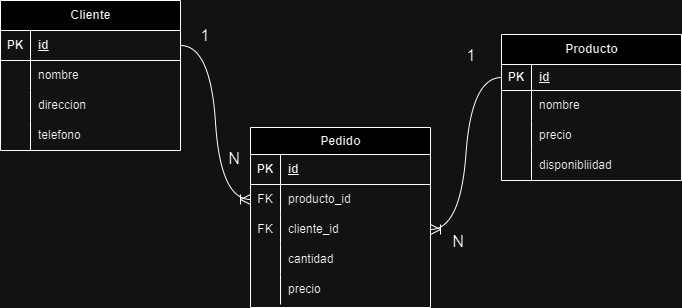

The diagram above was exported from draw.io. Its source (the exported page's mxGraphModel, read from the mxfile embedded in the PNG):
<mxGraphModel dx="1619" dy="650" grid="0" gridSize="10" guides="1" tooltips="1" connect="1" arrows="1" fold="1" page="0" pageScale="1" pageWidth="850" pageHeight="1100" math="0" shadow="0">
  <root>
    <mxCell id="0" />
    <mxCell id="1" parent="0" />
    <mxCell id="wkcp5z1ifbGJNlHirtJ8-1" value="Cliente" style="shape=table;startSize=30;container=1;collapsible=1;childLayout=tableLayout;fixedRows=1;rowLines=0;fontStyle=1;align=center;resizeLast=1;html=1;" parent="1" vertex="1">
      <mxGeometry x="-45" y="117" width="180" height="150" as="geometry" />
    </mxCell>
    <mxCell id="wkcp5z1ifbGJNlHirtJ8-2" value="" style="shape=tableRow;horizontal=0;startSize=0;swimlaneHead=0;swimlaneBody=0;fillColor=none;collapsible=0;dropTarget=0;points=[[0,0.5],[1,0.5]];portConstraint=eastwest;top=0;left=0;right=0;bottom=1;" parent="wkcp5z1ifbGJNlHirtJ8-1" vertex="1">
      <mxGeometry y="30" width="180" height="30" as="geometry" />
    </mxCell>
    <mxCell id="wkcp5z1ifbGJNlHirtJ8-3" value="PK" style="shape=partialRectangle;connectable=0;fillColor=none;top=0;left=0;bottom=0;right=0;fontStyle=1;overflow=hidden;whiteSpace=wrap;html=1;" parent="wkcp5z1ifbGJNlHirtJ8-2" vertex="1">
      <mxGeometry width="30" height="30" as="geometry">
        <mxRectangle width="30" height="30" as="alternateBounds" />
      </mxGeometry>
    </mxCell>
    <mxCell id="wkcp5z1ifbGJNlHirtJ8-4" value="id" style="shape=partialRectangle;connectable=0;fillColor=none;top=0;left=0;bottom=0;right=0;align=left;spacingLeft=6;fontStyle=5;overflow=hidden;whiteSpace=wrap;html=1;" parent="wkcp5z1ifbGJNlHirtJ8-2" vertex="1">
      <mxGeometry x="30" width="150" height="30" as="geometry">
        <mxRectangle width="150" height="30" as="alternateBounds" />
      </mxGeometry>
    </mxCell>
    <mxCell id="wkcp5z1ifbGJNlHirtJ8-5" value="" style="shape=tableRow;horizontal=0;startSize=0;swimlaneHead=0;swimlaneBody=0;fillColor=none;collapsible=0;dropTarget=0;points=[[0,0.5],[1,0.5]];portConstraint=eastwest;top=0;left=0;right=0;bottom=0;" parent="wkcp5z1ifbGJNlHirtJ8-1" vertex="1">
      <mxGeometry y="60" width="180" height="30" as="geometry" />
    </mxCell>
    <mxCell id="wkcp5z1ifbGJNlHirtJ8-6" value="" style="shape=partialRectangle;connectable=0;fillColor=none;top=0;left=0;bottom=0;right=0;editable=1;overflow=hidden;whiteSpace=wrap;html=1;" parent="wkcp5z1ifbGJNlHirtJ8-5" vertex="1">
      <mxGeometry width="30" height="30" as="geometry">
        <mxRectangle width="30" height="30" as="alternateBounds" />
      </mxGeometry>
    </mxCell>
    <mxCell id="wkcp5z1ifbGJNlHirtJ8-7" value="nombre" style="shape=partialRectangle;connectable=0;fillColor=none;top=0;left=0;bottom=0;right=0;align=left;spacingLeft=6;overflow=hidden;whiteSpace=wrap;html=1;" parent="wkcp5z1ifbGJNlHirtJ8-5" vertex="1">
      <mxGeometry x="30" width="150" height="30" as="geometry">
        <mxRectangle width="150" height="30" as="alternateBounds" />
      </mxGeometry>
    </mxCell>
    <mxCell id="wkcp5z1ifbGJNlHirtJ8-11" value="" style="shape=tableRow;horizontal=0;startSize=0;swimlaneHead=0;swimlaneBody=0;fillColor=none;collapsible=0;dropTarget=0;points=[[0,0.5],[1,0.5]];portConstraint=eastwest;top=0;left=0;right=0;bottom=0;" parent="wkcp5z1ifbGJNlHirtJ8-1" vertex="1">
      <mxGeometry y="90" width="180" height="30" as="geometry" />
    </mxCell>
    <mxCell id="wkcp5z1ifbGJNlHirtJ8-12" value="" style="shape=partialRectangle;connectable=0;fillColor=none;top=0;left=0;bottom=0;right=0;editable=1;overflow=hidden;whiteSpace=wrap;html=1;" parent="wkcp5z1ifbGJNlHirtJ8-11" vertex="1">
      <mxGeometry width="30" height="30" as="geometry">
        <mxRectangle width="30" height="30" as="alternateBounds" />
      </mxGeometry>
    </mxCell>
    <mxCell id="wkcp5z1ifbGJNlHirtJ8-13" value="direccion" style="shape=partialRectangle;connectable=0;fillColor=none;top=0;left=0;bottom=0;right=0;align=left;spacingLeft=6;overflow=hidden;whiteSpace=wrap;html=1;" parent="wkcp5z1ifbGJNlHirtJ8-11" vertex="1">
      <mxGeometry x="30" width="150" height="30" as="geometry">
        <mxRectangle width="150" height="30" as="alternateBounds" />
      </mxGeometry>
    </mxCell>
    <mxCell id="ycCPqgJzcbf2LQ53i-wt-20" value="" style="shape=tableRow;horizontal=0;startSize=0;swimlaneHead=0;swimlaneBody=0;fillColor=none;collapsible=0;dropTarget=0;points=[[0,0.5],[1,0.5]];portConstraint=eastwest;top=0;left=0;right=0;bottom=0;" vertex="1" parent="wkcp5z1ifbGJNlHirtJ8-1">
      <mxGeometry y="120" width="180" height="30" as="geometry" />
    </mxCell>
    <mxCell id="ycCPqgJzcbf2LQ53i-wt-21" value="" style="shape=partialRectangle;connectable=0;fillColor=none;top=0;left=0;bottom=0;right=0;editable=1;overflow=hidden;whiteSpace=wrap;html=1;" vertex="1" parent="ycCPqgJzcbf2LQ53i-wt-20">
      <mxGeometry width="30" height="30" as="geometry">
        <mxRectangle width="30" height="30" as="alternateBounds" />
      </mxGeometry>
    </mxCell>
    <mxCell id="ycCPqgJzcbf2LQ53i-wt-22" value="telefono" style="shape=partialRectangle;connectable=0;fillColor=none;top=0;left=0;bottom=0;right=0;align=left;spacingLeft=6;overflow=hidden;whiteSpace=wrap;html=1;" vertex="1" parent="ycCPqgJzcbf2LQ53i-wt-20">
      <mxGeometry x="30" width="150" height="30" as="geometry">
        <mxRectangle width="150" height="30" as="alternateBounds" />
      </mxGeometry>
    </mxCell>
    <mxCell id="wkcp5z1ifbGJNlHirtJ8-27" value="Producto" style="shape=table;startSize=30;container=1;collapsible=1;childLayout=tableLayout;fixedRows=1;rowLines=0;fontStyle=1;align=center;resizeLast=1;html=1;" parent="1" vertex="1">
      <mxGeometry x="456" y="151" width="180" height="146" as="geometry">
        <mxRectangle x="115" y="216" width="86" height="30" as="alternateBounds" />
      </mxGeometry>
    </mxCell>
    <mxCell id="wkcp5z1ifbGJNlHirtJ8-28" value="" style="shape=tableRow;horizontal=0;startSize=0;swimlaneHead=0;swimlaneBody=0;fillColor=none;collapsible=0;dropTarget=0;points=[[0,0.5],[1,0.5]];portConstraint=eastwest;top=0;left=0;right=0;bottom=1;" parent="wkcp5z1ifbGJNlHirtJ8-27" vertex="1">
      <mxGeometry y="30" width="180" height="26" as="geometry" />
    </mxCell>
    <mxCell id="wkcp5z1ifbGJNlHirtJ8-29" value="PK" style="shape=partialRectangle;connectable=0;fillColor=none;top=0;left=0;bottom=0;right=0;fontStyle=1;overflow=hidden;whiteSpace=wrap;html=1;" parent="wkcp5z1ifbGJNlHirtJ8-28" vertex="1">
      <mxGeometry width="30" height="26" as="geometry">
        <mxRectangle width="30" height="26" as="alternateBounds" />
      </mxGeometry>
    </mxCell>
    <mxCell id="wkcp5z1ifbGJNlHirtJ8-30" value="id" style="shape=partialRectangle;connectable=0;fillColor=none;top=0;left=0;bottom=0;right=0;align=left;spacingLeft=6;fontStyle=5;overflow=hidden;whiteSpace=wrap;html=1;" parent="wkcp5z1ifbGJNlHirtJ8-28" vertex="1">
      <mxGeometry x="30" width="150" height="26" as="geometry">
        <mxRectangle width="150" height="26" as="alternateBounds" />
      </mxGeometry>
    </mxCell>
    <mxCell id="wkcp5z1ifbGJNlHirtJ8-31" value="" style="shape=tableRow;horizontal=0;startSize=0;swimlaneHead=0;swimlaneBody=0;fillColor=none;collapsible=0;dropTarget=0;points=[[0,0.5],[1,0.5]];portConstraint=eastwest;top=0;left=0;right=0;bottom=0;" parent="wkcp5z1ifbGJNlHirtJ8-27" vertex="1">
      <mxGeometry y="56" width="180" height="30" as="geometry" />
    </mxCell>
    <mxCell id="wkcp5z1ifbGJNlHirtJ8-32" value="" style="shape=partialRectangle;connectable=0;fillColor=none;top=0;left=0;bottom=0;right=0;editable=1;overflow=hidden;whiteSpace=wrap;html=1;" parent="wkcp5z1ifbGJNlHirtJ8-31" vertex="1">
      <mxGeometry width="30" height="30" as="geometry">
        <mxRectangle width="30" height="30" as="alternateBounds" />
      </mxGeometry>
    </mxCell>
    <mxCell id="wkcp5z1ifbGJNlHirtJ8-33" value="nombre" style="shape=partialRectangle;connectable=0;fillColor=none;top=0;left=0;bottom=0;right=0;align=left;spacingLeft=6;overflow=hidden;whiteSpace=wrap;html=1;" parent="wkcp5z1ifbGJNlHirtJ8-31" vertex="1">
      <mxGeometry x="30" width="150" height="30" as="geometry">
        <mxRectangle width="150" height="30" as="alternateBounds" />
      </mxGeometry>
    </mxCell>
    <mxCell id="ycCPqgJzcbf2LQ53i-wt-17" value="" style="shape=tableRow;horizontal=0;startSize=0;swimlaneHead=0;swimlaneBody=0;fillColor=none;collapsible=0;dropTarget=0;points=[[0,0.5],[1,0.5]];portConstraint=eastwest;top=0;left=0;right=0;bottom=0;" vertex="1" parent="wkcp5z1ifbGJNlHirtJ8-27">
      <mxGeometry y="86" width="180" height="30" as="geometry" />
    </mxCell>
    <mxCell id="ycCPqgJzcbf2LQ53i-wt-18" value="" style="shape=partialRectangle;connectable=0;fillColor=none;top=0;left=0;bottom=0;right=0;editable=1;overflow=hidden;whiteSpace=wrap;html=1;" vertex="1" parent="ycCPqgJzcbf2LQ53i-wt-17">
      <mxGeometry width="30" height="30" as="geometry">
        <mxRectangle width="30" height="30" as="alternateBounds" />
      </mxGeometry>
    </mxCell>
    <mxCell id="ycCPqgJzcbf2LQ53i-wt-19" value="precio" style="shape=partialRectangle;connectable=0;fillColor=none;top=0;left=0;bottom=0;right=0;align=left;spacingLeft=6;overflow=hidden;whiteSpace=wrap;html=1;" vertex="1" parent="ycCPqgJzcbf2LQ53i-wt-17">
      <mxGeometry x="30" width="150" height="30" as="geometry">
        <mxRectangle width="150" height="30" as="alternateBounds" />
      </mxGeometry>
    </mxCell>
    <mxCell id="ycCPqgJzcbf2LQ53i-wt-23" value="" style="shape=tableRow;horizontal=0;startSize=0;swimlaneHead=0;swimlaneBody=0;fillColor=none;collapsible=0;dropTarget=0;points=[[0,0.5],[1,0.5]];portConstraint=eastwest;top=0;left=0;right=0;bottom=0;" vertex="1" parent="wkcp5z1ifbGJNlHirtJ8-27">
      <mxGeometry y="116" width="180" height="30" as="geometry" />
    </mxCell>
    <mxCell id="ycCPqgJzcbf2LQ53i-wt-24" value="" style="shape=partialRectangle;connectable=0;fillColor=none;top=0;left=0;bottom=0;right=0;editable=1;overflow=hidden;whiteSpace=wrap;html=1;" vertex="1" parent="ycCPqgJzcbf2LQ53i-wt-23">
      <mxGeometry width="30" height="30" as="geometry">
        <mxRectangle width="30" height="30" as="alternateBounds" />
      </mxGeometry>
    </mxCell>
    <mxCell id="ycCPqgJzcbf2LQ53i-wt-25" value="disponibliidad" style="shape=partialRectangle;connectable=0;fillColor=none;top=0;left=0;bottom=0;right=0;align=left;spacingLeft=6;overflow=hidden;whiteSpace=wrap;html=1;" vertex="1" parent="ycCPqgJzcbf2LQ53i-wt-23">
      <mxGeometry x="30" width="150" height="30" as="geometry">
        <mxRectangle width="150" height="30" as="alternateBounds" />
      </mxGeometry>
    </mxCell>
    <mxCell id="ycCPqgJzcbf2LQ53i-wt-2" value="Pedido" style="shape=table;startSize=27;container=1;collapsible=1;childLayout=tableLayout;fixedRows=1;rowLines=0;fontStyle=1;align=center;resizeLast=1;html=1;" vertex="1" parent="1">
      <mxGeometry x="205" y="244" width="180" height="180" as="geometry" />
    </mxCell>
    <mxCell id="ycCPqgJzcbf2LQ53i-wt-3" value="" style="shape=tableRow;horizontal=0;startSize=0;swimlaneHead=0;swimlaneBody=0;fillColor=none;collapsible=0;dropTarget=0;points=[[0,0.5],[1,0.5]];portConstraint=eastwest;top=0;left=0;right=0;bottom=1;" vertex="1" parent="ycCPqgJzcbf2LQ53i-wt-2">
      <mxGeometry y="27" width="180" height="30" as="geometry" />
    </mxCell>
    <mxCell id="ycCPqgJzcbf2LQ53i-wt-4" value="PK" style="shape=partialRectangle;connectable=0;fillColor=none;top=0;left=0;bottom=0;right=0;fontStyle=1;overflow=hidden;whiteSpace=wrap;html=1;" vertex="1" parent="ycCPqgJzcbf2LQ53i-wt-3">
      <mxGeometry width="30" height="30" as="geometry">
        <mxRectangle width="30" height="30" as="alternateBounds" />
      </mxGeometry>
    </mxCell>
    <mxCell id="ycCPqgJzcbf2LQ53i-wt-5" value="id" style="shape=partialRectangle;connectable=0;fillColor=none;top=0;left=0;bottom=0;right=0;align=left;spacingLeft=6;fontStyle=5;overflow=hidden;whiteSpace=wrap;html=1;" vertex="1" parent="ycCPqgJzcbf2LQ53i-wt-3">
      <mxGeometry x="30" width="150" height="30" as="geometry">
        <mxRectangle width="150" height="30" as="alternateBounds" />
      </mxGeometry>
    </mxCell>
    <mxCell id="ycCPqgJzcbf2LQ53i-wt-6" value="" style="shape=tableRow;horizontal=0;startSize=0;swimlaneHead=0;swimlaneBody=0;fillColor=none;collapsible=0;dropTarget=0;points=[[0,0.5],[1,0.5]];portConstraint=eastwest;top=0;left=0;right=0;bottom=0;" vertex="1" parent="ycCPqgJzcbf2LQ53i-wt-2">
      <mxGeometry y="57" width="180" height="30" as="geometry" />
    </mxCell>
    <mxCell id="ycCPqgJzcbf2LQ53i-wt-7" value="FK" style="shape=partialRectangle;connectable=0;fillColor=none;top=0;left=0;bottom=0;right=0;editable=1;overflow=hidden;whiteSpace=wrap;html=1;" vertex="1" parent="ycCPqgJzcbf2LQ53i-wt-6">
      <mxGeometry width="30" height="30" as="geometry">
        <mxRectangle width="30" height="30" as="alternateBounds" />
      </mxGeometry>
    </mxCell>
    <mxCell id="ycCPqgJzcbf2LQ53i-wt-8" value="producto_id" style="shape=partialRectangle;connectable=0;fillColor=none;top=0;left=0;bottom=0;right=0;align=left;spacingLeft=6;overflow=hidden;whiteSpace=wrap;html=1;" vertex="1" parent="ycCPqgJzcbf2LQ53i-wt-6">
      <mxGeometry x="30" width="150" height="30" as="geometry">
        <mxRectangle width="150" height="30" as="alternateBounds" />
      </mxGeometry>
    </mxCell>
    <mxCell id="ycCPqgJzcbf2LQ53i-wt-9" value="" style="shape=tableRow;horizontal=0;startSize=0;swimlaneHead=0;swimlaneBody=0;fillColor=none;collapsible=0;dropTarget=0;points=[[0,0.5],[1,0.5]];portConstraint=eastwest;top=0;left=0;right=0;bottom=0;" vertex="1" parent="ycCPqgJzcbf2LQ53i-wt-2">
      <mxGeometry y="87" width="180" height="30" as="geometry" />
    </mxCell>
    <mxCell id="ycCPqgJzcbf2LQ53i-wt-10" value="FK" style="shape=partialRectangle;connectable=0;fillColor=none;top=0;left=0;bottom=0;right=0;editable=1;overflow=hidden;whiteSpace=wrap;html=1;" vertex="1" parent="ycCPqgJzcbf2LQ53i-wt-9">
      <mxGeometry width="30" height="30" as="geometry">
        <mxRectangle width="30" height="30" as="alternateBounds" />
      </mxGeometry>
    </mxCell>
    <mxCell id="ycCPqgJzcbf2LQ53i-wt-11" value="cliente_id" style="shape=partialRectangle;connectable=0;fillColor=none;top=0;left=0;bottom=0;right=0;align=left;spacingLeft=6;overflow=hidden;whiteSpace=wrap;html=1;" vertex="1" parent="ycCPqgJzcbf2LQ53i-wt-9">
      <mxGeometry x="30" width="150" height="30" as="geometry">
        <mxRectangle width="150" height="30" as="alternateBounds" />
      </mxGeometry>
    </mxCell>
    <mxCell id="ycCPqgJzcbf2LQ53i-wt-26" value="" style="shape=tableRow;horizontal=0;startSize=0;swimlaneHead=0;swimlaneBody=0;fillColor=none;collapsible=0;dropTarget=0;points=[[0,0.5],[1,0.5]];portConstraint=eastwest;top=0;left=0;right=0;bottom=0;" vertex="1" parent="ycCPqgJzcbf2LQ53i-wt-2">
      <mxGeometry y="117" width="180" height="30" as="geometry" />
    </mxCell>
    <mxCell id="ycCPqgJzcbf2LQ53i-wt-27" value="" style="shape=partialRectangle;connectable=0;fillColor=none;top=0;left=0;bottom=0;right=0;editable=1;overflow=hidden;whiteSpace=wrap;html=1;" vertex="1" parent="ycCPqgJzcbf2LQ53i-wt-26">
      <mxGeometry width="30" height="30" as="geometry">
        <mxRectangle width="30" height="30" as="alternateBounds" />
      </mxGeometry>
    </mxCell>
    <mxCell id="ycCPqgJzcbf2LQ53i-wt-28" value="cantidad" style="shape=partialRectangle;connectable=0;fillColor=none;top=0;left=0;bottom=0;right=0;align=left;spacingLeft=6;overflow=hidden;whiteSpace=wrap;html=1;" vertex="1" parent="ycCPqgJzcbf2LQ53i-wt-26">
      <mxGeometry x="30" width="150" height="30" as="geometry">
        <mxRectangle width="150" height="30" as="alternateBounds" />
      </mxGeometry>
    </mxCell>
    <mxCell id="ycCPqgJzcbf2LQ53i-wt-29" value="" style="shape=tableRow;horizontal=0;startSize=0;swimlaneHead=0;swimlaneBody=0;fillColor=none;collapsible=0;dropTarget=0;points=[[0,0.5],[1,0.5]];portConstraint=eastwest;top=0;left=0;right=0;bottom=0;" vertex="1" parent="ycCPqgJzcbf2LQ53i-wt-2">
      <mxGeometry y="147" width="180" height="30" as="geometry" />
    </mxCell>
    <mxCell id="ycCPqgJzcbf2LQ53i-wt-30" value="" style="shape=partialRectangle;connectable=0;fillColor=none;top=0;left=0;bottom=0;right=0;editable=1;overflow=hidden;whiteSpace=wrap;html=1;" vertex="1" parent="ycCPqgJzcbf2LQ53i-wt-29">
      <mxGeometry width="30" height="30" as="geometry">
        <mxRectangle width="30" height="30" as="alternateBounds" />
      </mxGeometry>
    </mxCell>
    <mxCell id="ycCPqgJzcbf2LQ53i-wt-31" value="precio" style="shape=partialRectangle;connectable=0;fillColor=none;top=0;left=0;bottom=0;right=0;align=left;spacingLeft=6;overflow=hidden;whiteSpace=wrap;html=1;" vertex="1" parent="ycCPqgJzcbf2LQ53i-wt-29">
      <mxGeometry x="30" width="150" height="30" as="geometry">
        <mxRectangle width="150" height="30" as="alternateBounds" />
      </mxGeometry>
    </mxCell>
    <mxCell id="ycCPqgJzcbf2LQ53i-wt-15" value="" style="edgeStyle=entityRelationEdgeStyle;fontSize=12;html=1;endArrow=ERoneToMany;rounded=0;startSize=8;endSize=8;curved=1;exitX=1;exitY=0.5;exitDx=0;exitDy=0;" edge="1" parent="1" source="wkcp5z1ifbGJNlHirtJ8-2" target="ycCPqgJzcbf2LQ53i-wt-6">
      <mxGeometry width="100" height="100" relative="1" as="geometry">
        <mxPoint x="119" y="334" as="sourcePoint" />
        <mxPoint x="219" y="234" as="targetPoint" />
      </mxGeometry>
    </mxCell>
    <mxCell id="ycCPqgJzcbf2LQ53i-wt-16" value="" style="edgeStyle=entityRelationEdgeStyle;fontSize=12;html=1;endArrow=ERoneToMany;rounded=0;startSize=8;endSize=8;curved=1;" edge="1" parent="1" source="wkcp5z1ifbGJNlHirtJ8-28" target="ycCPqgJzcbf2LQ53i-wt-9">
      <mxGeometry width="100" height="100" relative="1" as="geometry">
        <mxPoint x="119" y="334" as="sourcePoint" />
        <mxPoint x="219" y="234" as="targetPoint" />
      </mxGeometry>
    </mxCell>
    <mxCell id="ycCPqgJzcbf2LQ53i-wt-32" value="1" style="text;strokeColor=none;fillColor=none;html=1;align=center;verticalAlign=middle;whiteSpace=wrap;rounded=0;fontSize=16;" vertex="1" parent="1">
      <mxGeometry x="130" y="137" width="60" height="30" as="geometry" />
    </mxCell>
    <mxCell id="ycCPqgJzcbf2LQ53i-wt-33" value="N" style="text;strokeColor=none;fillColor=none;html=1;align=center;verticalAlign=middle;whiteSpace=wrap;rounded=0;fontSize=16;" vertex="1" parent="1">
      <mxGeometry x="159" y="260" width="60" height="30" as="geometry" />
    </mxCell>
    <mxCell id="ycCPqgJzcbf2LQ53i-wt-34" value="N" style="text;strokeColor=none;fillColor=none;html=1;align=center;verticalAlign=middle;whiteSpace=wrap;rounded=0;fontSize=16;" vertex="1" parent="1">
      <mxGeometry x="383" y="343" width="60" height="30" as="geometry" />
    </mxCell>
    <mxCell id="ycCPqgJzcbf2LQ53i-wt-35" value="1" style="text;strokeColor=none;fillColor=none;html=1;align=center;verticalAlign=middle;whiteSpace=wrap;rounded=0;fontSize=16;" vertex="1" parent="1">
      <mxGeometry x="396" y="157" width="60" height="30" as="geometry" />
    </mxCell>
  </root>
</mxGraphModel>